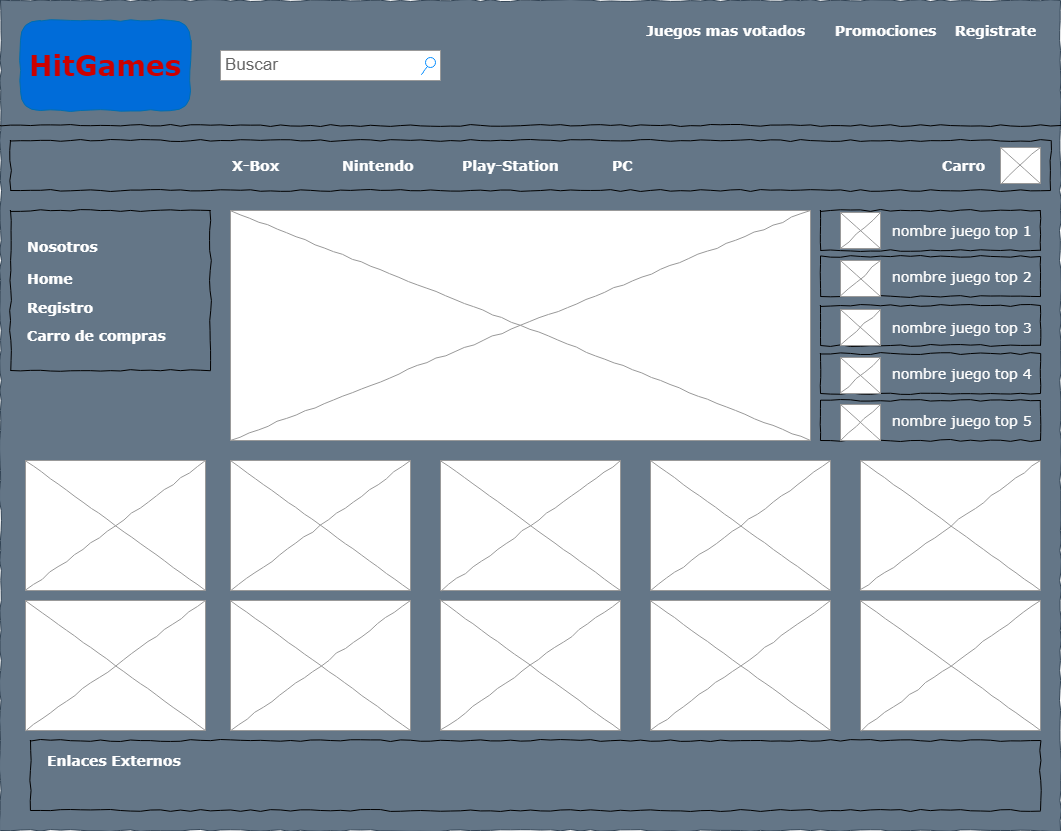

The diagram above was exported from draw.io. Its source (the exported page's mxGraphModel, read from the mxfile embedded in the PNG):
<mxGraphModel dx="1000" dy="704" grid="1" gridSize="10" guides="1" tooltips="1" connect="1" arrows="1" fold="1" page="1" pageScale="1" pageWidth="1100" pageHeight="850" background="none" math="0" shadow="0">
  <root>
    <mxCell id="0" />
    <mxCell id="1" parent="0" />
    <mxCell id="677b7b8949515195-1" value="" style="whiteSpace=wrap;html=1;rounded=0;shadow=0;labelBackgroundColor=none;strokeColor=#314354;strokeWidth=1;fillColor=#647687;fontFamily=Verdana;fontSize=12;fontColor=#ffffff;align=center;comic=1;" parent="1" vertex="1">
      <mxGeometry x="20" y="20" width="1060" height="830" as="geometry" />
    </mxCell>
    <mxCell id="677b7b8949515195-2" value="&lt;span&gt;HitGames&lt;/span&gt;" style="whiteSpace=wrap;html=1;rounded=1;shadow=0;labelBackgroundColor=none;strokeWidth=1;fontFamily=Verdana;fontSize=28;align=center;comic=1;fillColor=#006CD9;strokeColor=#006EAF;fontColor=#CC0000;arcSize=22;fontStyle=1" parent="1" vertex="1">
      <mxGeometry x="40" y="40" width="170" height="90" as="geometry" />
    </mxCell>
    <mxCell id="677b7b8949515195-3" value="Buscar" style="strokeWidth=1;shadow=0;dashed=0;align=center;html=1;shape=mxgraph.mockup.forms.searchBox;strokeColor=#999999;mainText=;strokeColor2=#008cff;fontColor=#666666;fontSize=17;align=left;spacingLeft=3;rounded=0;labelBackgroundColor=none;comic=1;" parent="1" vertex="1">
      <mxGeometry x="240" y="70" width="220" height="30" as="geometry" />
    </mxCell>
    <mxCell id="677b7b8949515195-4" value="Juegos mas votados" style="text;html=1;points=[];align=center;verticalAlign=top;spacingTop=-4;fontSize=14;fontFamily=Verdana;fontColor=#FFFFFF;fontStyle=1" parent="1" vertex="1">
      <mxGeometry x="670" y="40" width="150" height="20" as="geometry" />
    </mxCell>
    <mxCell id="677b7b8949515195-5" value="Promociones" style="text;html=1;points=[];align=center;verticalAlign=top;spacingTop=-4;fontSize=14;fontFamily=Verdana;labelBackgroundColor=none;fontColor=#FFFFFF;fontStyle=1" parent="1" vertex="1">
      <mxGeometry x="850" y="40" width="110" height="20" as="geometry" />
    </mxCell>
    <mxCell id="677b7b8949515195-7" value="Registrate" style="text;html=1;points=[];align=center;verticalAlign=top;spacingTop=-4;fontSize=14;fontFamily=Verdana;fontColor=#FFFFFF;fontStyle=1" parent="1" vertex="1">
      <mxGeometry x="970" y="40" width="90" height="20" as="geometry" />
    </mxCell>
    <mxCell id="677b7b8949515195-8" value="" style="whiteSpace=wrap;html=1;rounded=0;shadow=0;labelBackgroundColor=none;strokeWidth=1;fillColor=none;fontFamily=Verdana;fontSize=12;align=center;comic=1;" parent="1" vertex="1">
      <mxGeometry x="30" y="230" width="200" height="160" as="geometry" />
    </mxCell>
    <mxCell id="677b7b8949515195-9" value="" style="line;strokeWidth=1;html=1;rounded=0;shadow=0;labelBackgroundColor=none;fillColor=none;fontFamily=Verdana;fontSize=14;fontColor=#000000;align=center;comic=1;" parent="1" vertex="1">
      <mxGeometry x="20" y="140" width="1060" height="10" as="geometry" />
    </mxCell>
    <mxCell id="677b7b8949515195-10" value="" style="whiteSpace=wrap;html=1;rounded=0;shadow=0;labelBackgroundColor=none;strokeWidth=1;fillColor=none;fontFamily=Verdana;fontSize=12;align=center;comic=1;" parent="1" vertex="1">
      <mxGeometry x="30" y="160" width="1040" height="50" as="geometry" />
    </mxCell>
    <mxCell id="677b7b8949515195-11" value="X-Box" style="text;html=1;points=[];align=left;verticalAlign=top;spacingTop=-4;fontSize=14;fontFamily=Verdana;fontColor=#FFFFFF;fontStyle=1" parent="1" vertex="1">
      <mxGeometry x="250" y="175" width="60" height="20" as="geometry" />
    </mxCell>
    <mxCell id="677b7b8949515195-12" value="Nintendo" style="text;html=1;points=[];align=left;verticalAlign=top;spacingTop=-4;fontSize=14;fontFamily=Verdana;fontColor=#FFFFFF;fontStyle=1" parent="1" vertex="1">
      <mxGeometry x="360" y="175" width="60" height="20" as="geometry" />
    </mxCell>
    <mxCell id="677b7b8949515195-13" value="Play-Station" style="text;html=1;points=[];align=left;verticalAlign=top;spacingTop=-4;fontSize=14;fontFamily=Verdana;fontColor=#FFFFFF;fontStyle=1" parent="1" vertex="1">
      <mxGeometry x="480" y="175" width="60" height="20" as="geometry" />
    </mxCell>
    <mxCell id="677b7b8949515195-14" value="PC" style="text;html=1;points=[];align=left;verticalAlign=top;spacingTop=-4;fontSize=14;fontFamily=Verdana;fontColor=#FFFFFF;fontStyle=1" parent="1" vertex="1">
      <mxGeometry x="630" y="175" width="60" height="20" as="geometry" />
    </mxCell>
    <mxCell id="677b7b8949515195-16" value="" style="verticalLabelPosition=bottom;shadow=0;dashed=0;align=center;html=1;verticalAlign=top;strokeWidth=1;shape=mxgraph.mockup.graphics.simpleIcon;strokeColor=#999999;rounded=0;labelBackgroundColor=none;fontFamily=Verdana;fontSize=14;fontColor=#000000;comic=1;" parent="1" vertex="1">
      <mxGeometry x="250" y="230" width="580" height="230" as="geometry" />
    </mxCell>
    <mxCell id="677b7b8949515195-25" value="" style="whiteSpace=wrap;html=1;rounded=0;shadow=0;labelBackgroundColor=none;strokeWidth=1;fillColor=none;fontFamily=Verdana;fontSize=12;align=center;comic=1;" parent="1" vertex="1">
      <mxGeometry x="840" y="230" width="220" height="40" as="geometry" />
    </mxCell>
    <mxCell id="677b7b8949515195-26" value="" style="whiteSpace=wrap;html=1;rounded=0;shadow=0;labelBackgroundColor=none;strokeWidth=1;fillColor=none;fontFamily=Verdana;fontSize=12;align=center;comic=1;" parent="1" vertex="1">
      <mxGeometry x="50" y="760" width="1010" height="70" as="geometry" />
    </mxCell>
    <mxCell id="677b7b8949515195-27" value="Home" style="text;html=1;points=[];align=left;verticalAlign=top;spacingTop=-4;fontSize=14;fontFamily=Verdana;fontColor=#FFFFFF;fontStyle=1" parent="1" vertex="1">
      <mxGeometry x="45" y="288" width="170" height="20" as="geometry" />
    </mxCell>
    <mxCell id="677b7b8949515195-28" value="Registro" style="text;html=1;points=[];align=left;verticalAlign=top;spacingTop=-4;fontSize=14;fontFamily=Verdana;fontColor=#FFFFFF;fontStyle=1" parent="1" vertex="1">
      <mxGeometry x="45" y="317" width="170" height="20" as="geometry" />
    </mxCell>
    <mxCell id="677b7b8949515195-29" value="Carro de compras" style="text;html=1;points=[];align=left;verticalAlign=top;spacingTop=-4;fontSize=14;fontFamily=Verdana;fontColor=#FFFFFF;fontStyle=1" parent="1" vertex="1">
      <mxGeometry x="45" y="345" width="170" height="20" as="geometry" />
    </mxCell>
    <mxCell id="677b7b8949515195-30" value="&lt;span&gt;Nosotros&lt;/span&gt;" style="text;html=1;points=[];align=left;verticalAlign=top;spacingTop=-4;fontSize=14;fontFamily=Verdana;fontColor=#FFFFFF;fontStyle=1" parent="1" vertex="1">
      <mxGeometry x="45" y="256" width="170" height="20" as="geometry" />
    </mxCell>
    <mxCell id="677b7b8949515195-44" value="nombre juego top 1" style="text;html=1;points=[];align=left;verticalAlign=top;spacingTop=-4;fontSize=14;fontFamily=Verdana;fontColor=#FFFFFF;" parent="1" vertex="1">
      <mxGeometry x="910" y="240" width="130" height="20" as="geometry" />
    </mxCell>
    <mxCell id="xY5o9yGTQmbtejzUr24b-1" value="" style="verticalLabelPosition=bottom;shadow=0;dashed=0;align=center;html=1;verticalAlign=top;strokeWidth=1;shape=mxgraph.mockup.graphics.simpleIcon;strokeColor=#999999;rounded=0;labelBackgroundColor=none;fontFamily=Verdana;fontSize=14;fontColor=#000000;comic=1;" parent="1" vertex="1">
      <mxGeometry x="250" y="480" width="180" height="130" as="geometry" />
    </mxCell>
    <mxCell id="xY5o9yGTQmbtejzUr24b-2" value="" style="verticalLabelPosition=bottom;shadow=0;dashed=0;align=center;html=1;verticalAlign=top;strokeWidth=1;shape=mxgraph.mockup.graphics.simpleIcon;strokeColor=#999999;rounded=0;labelBackgroundColor=none;fontFamily=Verdana;fontSize=14;fontColor=#000000;comic=1;" parent="1" vertex="1">
      <mxGeometry x="460" y="480" width="180" height="130" as="geometry" />
    </mxCell>
    <mxCell id="xY5o9yGTQmbtejzUr24b-3" value="" style="verticalLabelPosition=bottom;shadow=0;dashed=0;align=center;html=1;verticalAlign=top;strokeWidth=1;shape=mxgraph.mockup.graphics.simpleIcon;strokeColor=#999999;rounded=0;labelBackgroundColor=none;fontFamily=Verdana;fontSize=14;fontColor=#000000;comic=1;" parent="1" vertex="1">
      <mxGeometry x="670" y="480" width="180" height="130" as="geometry" />
    </mxCell>
    <mxCell id="xY5o9yGTQmbtejzUr24b-4" value="" style="verticalLabelPosition=bottom;shadow=0;dashed=0;align=center;html=1;verticalAlign=top;strokeWidth=1;shape=mxgraph.mockup.graphics.simpleIcon;strokeColor=#999999;rounded=0;labelBackgroundColor=none;fontFamily=Verdana;fontSize=14;fontColor=#000000;comic=1;" parent="1" vertex="1">
      <mxGeometry x="880" y="480" width="180" height="130" as="geometry" />
    </mxCell>
    <mxCell id="xY5o9yGTQmbtejzUr24b-5" value="Carro" style="text;html=1;points=[];align=left;verticalAlign=top;spacingTop=-4;fontSize=14;fontFamily=Verdana;fontColor=#FFFFFF;fontStyle=1" parent="1" vertex="1">
      <mxGeometry x="960" y="175" width="60" height="20" as="geometry" />
    </mxCell>
    <mxCell id="xY5o9yGTQmbtejzUr24b-6" value="" style="verticalLabelPosition=bottom;shadow=0;dashed=0;align=center;html=1;verticalAlign=top;strokeWidth=1;shape=mxgraph.mockup.graphics.simpleIcon;strokeColor=#999999;rounded=0;labelBackgroundColor=none;fontFamily=Verdana;fontSize=14;fontColor=#000000;comic=1;" parent="1" vertex="1">
      <mxGeometry x="250" y="620" width="180" height="130" as="geometry" />
    </mxCell>
    <mxCell id="xY5o9yGTQmbtejzUr24b-7" value="" style="verticalLabelPosition=bottom;shadow=0;dashed=0;align=center;html=1;verticalAlign=top;strokeWidth=1;shape=mxgraph.mockup.graphics.simpleIcon;strokeColor=#999999;rounded=0;labelBackgroundColor=none;fontFamily=Verdana;fontSize=14;fontColor=#000000;comic=1;" parent="1" vertex="1">
      <mxGeometry x="460" y="620" width="180" height="130" as="geometry" />
    </mxCell>
    <mxCell id="xY5o9yGTQmbtejzUr24b-8" value="" style="verticalLabelPosition=bottom;shadow=0;dashed=0;align=center;html=1;verticalAlign=top;strokeWidth=1;shape=mxgraph.mockup.graphics.simpleIcon;strokeColor=#999999;rounded=0;labelBackgroundColor=none;fontFamily=Verdana;fontSize=14;fontColor=#000000;comic=1;" parent="1" vertex="1">
      <mxGeometry x="670" y="620" width="180" height="130" as="geometry" />
    </mxCell>
    <mxCell id="xY5o9yGTQmbtejzUr24b-9" value="" style="verticalLabelPosition=bottom;shadow=0;dashed=0;align=center;html=1;verticalAlign=top;strokeWidth=1;shape=mxgraph.mockup.graphics.simpleIcon;strokeColor=#999999;rounded=0;labelBackgroundColor=none;fontFamily=Verdana;fontSize=14;fontColor=#000000;comic=1;" parent="1" vertex="1">
      <mxGeometry x="880" y="620" width="180" height="130" as="geometry" />
    </mxCell>
    <mxCell id="xY5o9yGTQmbtejzUr24b-11" value="" style="whiteSpace=wrap;html=1;rounded=0;shadow=0;labelBackgroundColor=none;strokeWidth=1;fillColor=none;fontFamily=Verdana;fontSize=12;align=center;comic=1;" parent="1" vertex="1">
      <mxGeometry x="840" y="276" width="220" height="40" as="geometry" />
    </mxCell>
    <mxCell id="xY5o9yGTQmbtejzUr24b-12" value="" style="whiteSpace=wrap;html=1;rounded=0;shadow=0;labelBackgroundColor=none;strokeWidth=1;fillColor=none;fontFamily=Verdana;fontSize=12;align=center;comic=1;" parent="1" vertex="1">
      <mxGeometry x="840" y="325" width="220" height="40" as="geometry" />
    </mxCell>
    <mxCell id="xY5o9yGTQmbtejzUr24b-13" value="" style="whiteSpace=wrap;html=1;rounded=0;shadow=0;labelBackgroundColor=none;strokeWidth=1;fillColor=none;fontFamily=Verdana;fontSize=12;align=center;comic=1;" parent="1" vertex="1">
      <mxGeometry x="840" y="373" width="220" height="40" as="geometry" />
    </mxCell>
    <mxCell id="xY5o9yGTQmbtejzUr24b-14" value="" style="whiteSpace=wrap;html=1;rounded=0;shadow=0;labelBackgroundColor=none;strokeWidth=1;fillColor=none;fontFamily=Verdana;fontSize=12;align=center;comic=1;" parent="1" vertex="1">
      <mxGeometry x="840" y="420" width="220" height="40" as="geometry" />
    </mxCell>
    <mxCell id="xY5o9yGTQmbtejzUr24b-15" value="nombre juego top 2" style="text;html=1;points=[];align=left;verticalAlign=top;spacingTop=-4;fontSize=14;fontFamily=Verdana;fontColor=#FFFFFF;" parent="1" vertex="1">
      <mxGeometry x="910" y="286" width="130" height="20" as="geometry" />
    </mxCell>
    <mxCell id="xY5o9yGTQmbtejzUr24b-16" value="nombre juego top 3" style="text;html=1;points=[];align=left;verticalAlign=top;spacingTop=-4;fontSize=14;fontFamily=Verdana;fontColor=#FFFFFF;" parent="1" vertex="1">
      <mxGeometry x="910" y="337" width="130" height="20" as="geometry" />
    </mxCell>
    <mxCell id="xY5o9yGTQmbtejzUr24b-17" value="nombre juego top 4" style="text;html=1;points=[];align=left;verticalAlign=top;spacingTop=-4;fontSize=14;fontFamily=Verdana;fontColor=#FFFFFF;" parent="1" vertex="1">
      <mxGeometry x="910" y="383" width="130" height="20" as="geometry" />
    </mxCell>
    <mxCell id="xY5o9yGTQmbtejzUr24b-18" value="nombre juego top 5" style="text;html=1;points=[];align=left;verticalAlign=top;spacingTop=-4;fontSize=14;fontFamily=Verdana;fontColor=#FFFFFF;" parent="1" vertex="1">
      <mxGeometry x="910" y="430" width="132.5" height="20" as="geometry" />
    </mxCell>
    <mxCell id="xY5o9yGTQmbtejzUr24b-19" value="" style="verticalLabelPosition=bottom;shadow=0;dashed=0;align=center;html=1;verticalAlign=top;strokeWidth=1;shape=mxgraph.mockup.graphics.simpleIcon;strokeColor=#999999;rounded=0;labelBackgroundColor=none;fontFamily=Verdana;fontSize=14;fontColor=#000000;comic=1;" parent="1" vertex="1">
      <mxGeometry x="860" y="232" width="40" height="36" as="geometry" />
    </mxCell>
    <mxCell id="xY5o9yGTQmbtejzUr24b-20" value="" style="verticalLabelPosition=bottom;shadow=0;dashed=0;align=center;html=1;verticalAlign=top;strokeWidth=1;shape=mxgraph.mockup.graphics.simpleIcon;strokeColor=#999999;rounded=0;labelBackgroundColor=none;fontFamily=Verdana;fontSize=14;fontColor=#000000;comic=1;" parent="1" vertex="1">
      <mxGeometry x="860" y="280" width="40" height="36" as="geometry" />
    </mxCell>
    <mxCell id="xY5o9yGTQmbtejzUr24b-21" value="" style="verticalLabelPosition=bottom;shadow=0;dashed=0;align=center;html=1;verticalAlign=top;strokeWidth=1;shape=mxgraph.mockup.graphics.simpleIcon;strokeColor=#999999;rounded=0;labelBackgroundColor=none;fontFamily=Verdana;fontSize=14;fontColor=#000000;comic=1;" parent="1" vertex="1">
      <mxGeometry x="860" y="329" width="40" height="36" as="geometry" />
    </mxCell>
    <mxCell id="xY5o9yGTQmbtejzUr24b-22" value="" style="verticalLabelPosition=bottom;shadow=0;dashed=0;align=center;html=1;verticalAlign=top;strokeWidth=1;shape=mxgraph.mockup.graphics.simpleIcon;strokeColor=#999999;rounded=0;labelBackgroundColor=none;fontFamily=Verdana;fontSize=14;fontColor=#000000;comic=1;" parent="1" vertex="1">
      <mxGeometry x="860" y="377" width="40" height="36" as="geometry" />
    </mxCell>
    <mxCell id="xY5o9yGTQmbtejzUr24b-23" value="" style="verticalLabelPosition=bottom;shadow=0;dashed=0;align=center;html=1;verticalAlign=top;strokeWidth=1;shape=mxgraph.mockup.graphics.simpleIcon;strokeColor=#999999;rounded=0;labelBackgroundColor=none;fontFamily=Verdana;fontSize=14;fontColor=#000000;comic=1;" parent="1" vertex="1">
      <mxGeometry x="860" y="424" width="40" height="36" as="geometry" />
    </mxCell>
    <mxCell id="xY5o9yGTQmbtejzUr24b-24" value="Enlaces Externos" style="text;html=1;points=[];align=left;verticalAlign=top;spacingTop=-4;fontSize=14;fontFamily=Verdana;fontColor=#FFFFFF;fontStyle=1" parent="1" vertex="1">
      <mxGeometry x="65" y="770" width="295" height="20" as="geometry" />
    </mxCell>
    <mxCell id="xY5o9yGTQmbtejzUr24b-25" value="" style="verticalLabelPosition=bottom;shadow=0;dashed=0;align=center;html=1;verticalAlign=top;strokeWidth=1;shape=mxgraph.mockup.graphics.simpleIcon;strokeColor=#999999;rounded=0;labelBackgroundColor=none;fontFamily=Verdana;fontSize=14;fontColor=#000000;comic=1;" parent="1" vertex="1">
      <mxGeometry x="45" y="480" width="180" height="130" as="geometry" />
    </mxCell>
    <mxCell id="xY5o9yGTQmbtejzUr24b-26" value="" style="verticalLabelPosition=bottom;shadow=0;dashed=0;align=center;html=1;verticalAlign=top;strokeWidth=1;shape=mxgraph.mockup.graphics.simpleIcon;strokeColor=#999999;rounded=0;labelBackgroundColor=none;fontFamily=Verdana;fontSize=14;fontColor=#000000;comic=1;" parent="1" vertex="1">
      <mxGeometry x="45" y="620" width="180" height="130" as="geometry" />
    </mxCell>
    <mxCell id="eqey4nGgpNTAz1UHatFu-1" value="" style="verticalLabelPosition=bottom;shadow=0;dashed=0;align=center;html=1;verticalAlign=top;strokeWidth=1;shape=mxgraph.mockup.graphics.simpleIcon;strokeColor=#999999;rounded=0;labelBackgroundColor=none;fontFamily=Verdana;fontSize=14;fontColor=#000000;comic=1;" vertex="1" parent="1">
      <mxGeometry x="1020" y="167" width="40" height="36" as="geometry" />
    </mxCell>
  </root>
</mxGraphModel>